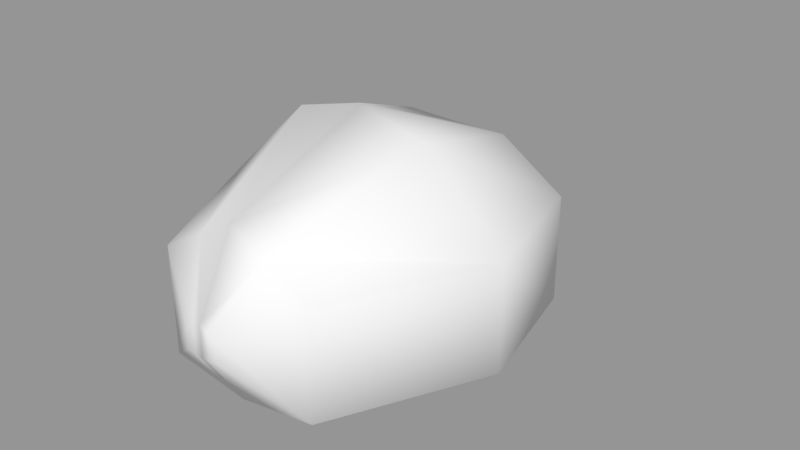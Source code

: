 # Source: spider_body.blend  (saved by Blender 2.78.0; exported with 4.5.12 LTS)
import bpy
from mathutils import Matrix  # noqa: F401  (used for matrix-valued properties, if any)

bpy.ops.wm.read_factory_settings(use_empty=True)
scene = bpy.context.scene
scene.name = 'Scene'

# ---- collections
col_collection_1 = bpy.data.collections.new('Collection 1'); scene.collection.children.link(col_collection_1)

# ---- materials (node trees are filled in below, after node groups)
mat_material = bpy.data.materials.new('Material')
mat_material.alpha_threshold = 0.0
mat_material.use_transparent_shadow = False
mat_material.roughness = 0.5
mat_material.line_color = (0.0, 0.0, 0.0, 1.0)

# ---- material node trees

# ---- meshes
me_cube = bpy.data.meshes.new('Cube')
me_cube.from_pydata([(1.026, 0.2356, -0.2287), (0.8264, -1.0, -0.2287), (-0.01466, -1.0, -0.6722), (-0.01466, 0.2356, -0.6722), (0.8264, 0.2356, 0.7663), (0.8264, -1.0, 0.4968), (-0.01466, -1.0, 1.0), (-0.01466, 0.2356, 1.102), (0.8264, 0.7761, -0.09482), (-0.01466, 0.7761, -0.517), (0.8264, 0.7761, 0.3023), (-0.01466, 0.7761, 0.5777), (0.5034, 1.354, -0.09482), (-0.01466, 1.354, -0.0901), (0.5034, 1.354, 0.3023), (-0.01466, 1.354, 0.1508), (2.796, -2.365, 0.2694), (-0.02142, -2.365, -1.242), (2.796, -2.365, 2.742), (-0.02142, -2.365, 3.726), (3.54, -5.501, 0.2694), (-0.02142, -5.501, -1.242), (3.54, -5.501, 2.742), (-0.02142, -5.501, 5.071), (1.86, -9.033, 0.2694), (-0.02142, -9.033, -0.009065), (1.86, -9.033, 2.742), (-0.02142, -9.033, 3.847), (0.3731, -9.923, 1.438), (0.0149, -9.923, 1.385), (0.3731, -9.923, 1.909), (0.0149, -9.923, 2.119), (0.461, 0.2356, -0.4695), (0.3698, -1.0, -0.4695), (0.3698, 0.2356, 0.9486), (0.3698, -1.0, 0.77), (0.3698, 0.7761, -0.324), (0.3698, 0.7761, 0.4518), (0.2222, 1.354, -0.09226), (0.2222, 1.354, 0.22), (1.267, -2.365, -0.5512), (1.267, -2.365, 3.748), (1.607, -5.501, -0.5512), (1.607, -5.501, 4.637), (0.8388, -9.033, 0.1182), (0.8388, -9.033, 3.342), (0.1787, -9.923, 1.409), (0.1787, -9.923, 2.023)], [], [(32, 33, 2, 3), (34, 7, 6, 35), (0, 4, 5, 1), (33, 1, 16, 40), (2, 6, 7, 3), (32, 3, 9, 36), (9, 11, 15, 13), (4, 0, 8, 10), (34, 4, 10, 37), (3, 7, 11, 9), (39, 38, 13, 15), (36, 9, 13, 38), (37, 10, 14, 39), (10, 8, 12, 14), (19, 17, 21, 23), (35, 6, 19, 41), (6, 2, 17, 19), (1, 5, 18, 16), (42, 20, 24, 44), (40, 16, 20, 42), (41, 19, 23, 43), (16, 18, 22, 20), (27, 25, 29, 31), (43, 23, 27, 45), (20, 22, 26, 24), (23, 21, 25, 27), (46, 47, 31, 29), (44, 24, 28, 46), (45, 27, 31, 47), (24, 26, 30, 28), (26, 45, 47, 30), (25, 44, 46, 29), (28, 30, 47, 46), (22, 43, 45, 26), (18, 41, 43, 22), (17, 40, 42, 21), (21, 42, 44, 25), (5, 35, 41, 18), (11, 37, 39, 15), (8, 36, 38, 12), (14, 12, 38, 39), (7, 34, 37, 11), (0, 32, 36, 8), (2, 33, 40, 17), (4, 34, 35, 5), (0, 1, 33, 32)])
me_cube.polygons.foreach_set('use_smooth', [True] * 46)
me_cube.materials.append(mat_material)
me_cube.use_remesh_preserve_volume = False
me_cube.use_remesh_preserve_attributes = False
me_cube.use_mirror_vertex_groups = False
me_cube.update()

# ---- objects
ob_cube = bpy.data.objects.new('Cube', me_cube)

# ---- transforms, parenting, visibility, modifiers, constraints
ob_cube.location = (0.0, 0.0, 0.0)
ob_cube.lock_rotations_4d = False
ob_cube.empty_display_type = 'ARROWS'
ob_cube.lineart.crease_threshold = 0.0
_m = ob_cube.modifiers.new('Mirror', 'MIRROR')
_m.merge_threshold = 0.1

# ---- collection membership
col_collection_1.objects.link(ob_cube)

# ---- scene / render settings (as saved in the file)
scene.frame_start = 1; scene.frame_end = 250; scene.frame_set(1)
scene.render.engine = 'BLENDER_EEVEE_NEXT'
scene.render.resolution_percentage = 50
scene.render.dither_intensity = 0.0
scene.cycles.use_denoising = False
scene.cycles.samples = 128
scene.cycles.sampling_pattern = 'TABULATED_SOBOL'
scene.cycles.light_sampling_threshold = 0.0
scene.cycles.use_adaptive_sampling = False
scene.cycles.use_light_tree = False
scene.cycles.blur_glossy = 0.0
scene.cycles.sample_clamp_indirect = 0.0
scene.view_settings.view_transform = 'Standard'
bpy.context.view_layer.update()

# ---- added for rendering (the .blend has no active camera and no usable light): camera, sun + grey world if the file has none
cam_auto = bpy.data.cameras.new('AutoCamera')
cam_auto.lens = 50.0
cam_auto.sensor_width = 36.0
cam_auto.clip_end = 1000.0
ob_auto_camera = bpy.data.objects.new('AutoCamera', cam_auto)
scene.collection.objects.link(ob_auto_camera)
ob_auto_camera.location = (13.6341, -20.6453, 12.8215)
ob_auto_camera.rotation_euler = (1.09748, -7.21219e-08, 0.694738)
scene.camera = ob_auto_camera
light_auto_sun = bpy.data.lights.new('AutoSun', 'SUN')
light_auto_sun.energy = 3.0
light_auto_sun.angle = 0.0523599
ob_auto_sun = bpy.data.objects.new('AutoSun', light_auto_sun)
scene.collection.objects.link(ob_auto_sun)
ob_auto_sun.rotation_euler = (0.872665, 0.174533, 0.523599)
if scene.world is None:
    world_auto = bpy.data.worlds.new('AutoWorld')
    world_auto.color = (0.3, 0.3, 0.3)
    scene.world = world_auto
bpy.context.view_layer.update()
